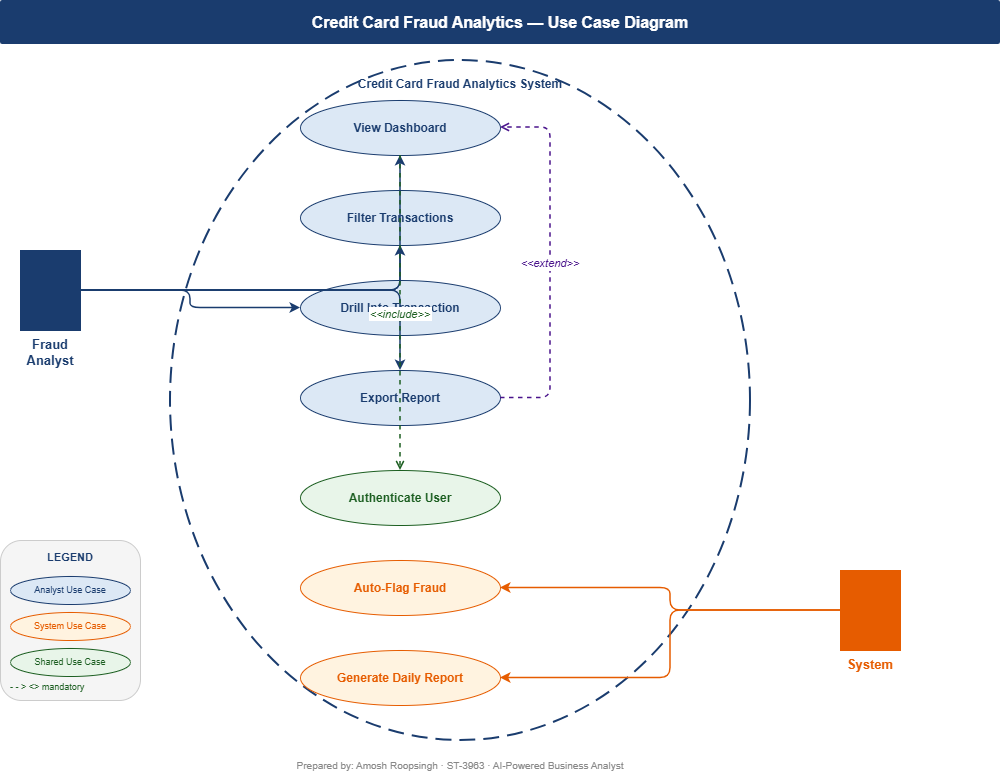

The diagram above was exported from draw.io. Its source (the exported page's mxGraphModel, read from the mxfile embedded in the PNG):
<mxGraphModel dx="1169" dy="1022" grid="1" gridSize="10" guides="1" tooltips="1" connect="1" arrows="1" fold="1" page="1" pageScale="1" pageWidth="1169" pageHeight="827" math="0" shadow="0">
  <root>
    <mxCell id="0" />
    <mxCell id="1" parent="0" />
    <mxCell id="title" parent="1" style="text;html=1;strokeColor=none;fillColor=#1A3C6E;align=center;verticalAlign=middle;whiteSpace=wrap;rounded=1;fontColor=#FFFFFF;fontSize=16;fontStyle=1;arcSize=5;" value="Credit Card Fraud Analytics — Use Case Diagram" vertex="1">
      <mxGeometry height="44" width="1000" x="80" y="20" as="geometry" />
    </mxCell>
    <mxCell id="boundary" parent="1" style="points=[[0,0],[0.25,0],[0.5,0],[0.75,0],[1,0],[1,0.25],[1,0.5],[1,0.75],[1,1],[0.75,1],[0.5,1],[0.25,1],[0,1],[0,0.75],[0,0.5],[0,0.25]];shape=mxgraph.flowchart.start_2;fillColor=none;strokeColor=#1A3C6E;dashed=1;dashPattern=8 4;strokeWidth=2;fontStyle=1;fontSize=12;fontColor=#1A3C6E;verticalAlign=top;spacingTop=10;" value="Credit Card Fraud Analytics System" vertex="1">
      <mxGeometry height="680" width="580" x="250" y="80" as="geometry" />
    </mxCell>
    <mxCell id="uc1" parent="1" style="ellipse;whiteSpace=wrap;html=1;fillColor=#DCE8F5;strokeColor=#1A3C6E;fontColor=#1A3C6E;fontStyle=1;fontSize=12;" value="View Dashboard" vertex="1">
      <mxGeometry height="55" width="200" x="380" y="120" as="geometry" />
    </mxCell>
    <mxCell id="uc2" parent="1" style="ellipse;whiteSpace=wrap;html=1;fillColor=#DCE8F5;strokeColor=#1A3C6E;fontColor=#1A3C6E;fontStyle=1;fontSize=12;" value="Filter Transactions" vertex="1">
      <mxGeometry height="55" width="200" x="380" y="210" as="geometry" />
    </mxCell>
    <mxCell id="uc3" parent="1" style="ellipse;whiteSpace=wrap;html=1;fillColor=#DCE8F5;strokeColor=#1A3C6E;fontColor=#1A3C6E;fontStyle=1;fontSize=12;" value="Drill Into Transaction" vertex="1">
      <mxGeometry height="55" width="200" x="380" y="300" as="geometry" />
    </mxCell>
    <mxCell id="uc4" parent="1" style="ellipse;whiteSpace=wrap;html=1;fillColor=#DCE8F5;strokeColor=#1A3C6E;fontColor=#1A3C6E;fontStyle=1;fontSize=12;" value="Export Report" vertex="1">
      <mxGeometry height="55" width="200" x="380" y="390" as="geometry" />
    </mxCell>
    <mxCell id="uc5" parent="1" style="ellipse;whiteSpace=wrap;html=1;fillColor=#E8F5E9;strokeColor=#1b5e20;fontColor=#1b5e20;fontStyle=1;fontSize=12;" value="Authenticate User" vertex="1">
      <mxGeometry height="55" width="200" x="380" y="490" as="geometry" />
    </mxCell>
    <mxCell id="uc6" parent="1" style="ellipse;whiteSpace=wrap;html=1;fillColor=#FFF3E0;strokeColor=#E65C00;fontColor=#E65C00;fontStyle=1;fontSize=12;" value="Auto-Flag Fraud" vertex="1">
      <mxGeometry height="55" width="200" x="380" y="580" as="geometry" />
    </mxCell>
    <mxCell id="uc7" parent="1" style="ellipse;whiteSpace=wrap;html=1;fillColor=#FFF3E0;strokeColor=#E65C00;fontColor=#E65C00;fontStyle=1;fontSize=12;" value="Generate Daily Report" vertex="1">
      <mxGeometry height="55" width="200" x="380" y="670" as="geometry" />
    </mxCell>
    <mxCell id="analyst" parent="1" style="shape=mxgraph.flowchart.actor;whiteSpace=wrap;html=1;fillColor=#1A3C6E;strokeColor=#1A3C6E;fontColor=#1A3C6E;fontStyle=1;fontSize=13;labelPosition=center;verticalLabelPosition=bottom;verticalAlign=top;" value="Fraud Analyst" vertex="1">
      <mxGeometry height="80" width="60" x="100" y="270" as="geometry" />
    </mxCell>
    <mxCell id="system" parent="1" style="shape=mxgraph.flowchart.actor;whiteSpace=wrap;html=1;fillColor=#E65C00;strokeColor=#E65C00;fontColor=#E65C00;fontStyle=1;fontSize=13;labelPosition=center;verticalLabelPosition=bottom;verticalAlign=top;" value="System" vertex="1">
      <mxGeometry height="80" width="60" x="920" y="590" as="geometry" />
    </mxCell>
    <mxCell id="a_uc1" edge="1" parent="1" source="analyst" style="edgeStyle=orthogonalEdgeStyle;strokeColor=#1A3C6E;strokeWidth=1.5;" target="uc1">
      <mxGeometry relative="1" as="geometry" />
    </mxCell>
    <mxCell id="a_uc2" edge="1" parent="1" source="analyst" style="edgeStyle=orthogonalEdgeStyle;strokeColor=#1A3C6E;strokeWidth=1.5;" target="uc2">
      <mxGeometry relative="1" as="geometry" />
    </mxCell>
    <mxCell id="a_uc3" edge="1" parent="1" source="analyst" style="edgeStyle=orthogonalEdgeStyle;strokeColor=#1A3C6E;strokeWidth=1.5;" target="uc3">
      <mxGeometry relative="1" as="geometry" />
    </mxCell>
    <mxCell id="a_uc4" edge="1" parent="1" source="analyst" style="edgeStyle=orthogonalEdgeStyle;strokeColor=#1A3C6E;strokeWidth=1.5;" target="uc4">
      <mxGeometry relative="1" as="geometry" />
    </mxCell>
    <mxCell id="s_uc6" edge="1" parent="1" source="system" style="edgeStyle=orthogonalEdgeStyle;strokeColor=#E65C00;strokeWidth=1.5;" target="uc6">
      <mxGeometry relative="1" as="geometry" />
    </mxCell>
    <mxCell id="s_uc7" edge="1" parent="1" source="system" style="edgeStyle=orthogonalEdgeStyle;strokeColor=#E65C00;strokeWidth=1.5;" target="uc7">
      <mxGeometry relative="1" as="geometry" />
    </mxCell>
    <mxCell id="inc1" edge="1" parent="1" source="uc1" style="edgeStyle=orthogonalEdgeStyle;dashed=1;endArrow=open;endFill=0;strokeColor=#1b5e20;fontColor=#1b5e20;fontStyle=2;fontSize=11;strokeWidth=1.5;" target="uc5" value="&lt;&lt;include&gt;&gt;">
      <mxGeometry relative="1" as="geometry" />
    </mxCell>
    <mxCell id="ext1" edge="1" parent="1" source="uc4" style="edgeStyle=orthogonalEdgeStyle;dashed=1;endArrow=open;endFill=0;strokeColor=#4a148c;fontColor=#4a148c;fontStyle=2;fontSize=11;strokeWidth=1.5;" target="uc1" value="&lt;&lt;extend&gt;&gt;">
      <mxGeometry relative="1" as="geometry">
        <Array as="points">
          <mxPoint x="630" y="417" />
          <mxPoint x="630" y="147" />
        </Array>
      </mxGeometry>
    </mxCell>
    <mxCell id="leg_box" parent="1" style="rounded=1;whiteSpace=wrap;html=1;fillColor=#F5F5F5;strokeColor=#CCCCCC;strokeWidth=1;" value="" vertex="1">
      <mxGeometry height="160" width="140" x="80" y="560" as="geometry" />
    </mxCell>
    <mxCell id="leg_title" parent="1" style="text;html=1;strokeColor=none;fillColor=none;align=center;verticalAlign=middle;whiteSpace=wrap;rounded=0;fontStyle=1;fontSize=11;fontColor=#1A3C6E;" value="LEGEND" vertex="1">
      <mxGeometry height="24" width="140" x="80" y="565" as="geometry" />
    </mxCell>
    <mxCell id="leg_a" parent="1" style="ellipse;whiteSpace=wrap;html=1;fillColor=#DCE8F5;strokeColor=#1A3C6E;fontColor=#1A3C6E;fontSize=9;" value="Analyst Use Case" vertex="1">
      <mxGeometry height="28" width="120" x="90" y="596" as="geometry" />
    </mxCell>
    <mxCell id="leg_s" parent="1" style="ellipse;whiteSpace=wrap;html=1;fillColor=#FFF3E0;strokeColor=#E65C00;fontColor=#E65C00;fontSize=9;" value="System Use Case" vertex="1">
      <mxGeometry height="28" width="120" x="90" y="632" as="geometry" />
    </mxCell>
    <mxCell id="leg_sh" parent="1" style="ellipse;whiteSpace=wrap;html=1;fillColor=#E8F5E9;strokeColor=#1b5e20;fontColor=#1b5e20;fontSize=9;" value="Shared Use Case" vertex="1">
      <mxGeometry height="28" width="120" x="90" y="668" as="geometry" />
    </mxCell>
    <mxCell id="leg_inc" parent="1" style="text;html=1;strokeColor=none;fillColor=none;align=left;verticalAlign=middle;whiteSpace=wrap;rounded=0;fontSize=9;fontColor=#1b5e20;" value="- - &gt; &lt;&lt;include&gt;&gt; mandatory" vertex="1">
      <mxGeometry height="14" width="130" x="88" y="700" as="geometry" />
    </mxCell>
    <mxCell id="author" parent="1" style="text;html=1;strokeColor=none;fillColor=none;align=center;verticalAlign=middle;whiteSpace=wrap;rounded=0;fontSize=10;fontColor=#888888;" value="Prepared by: Amosh Roopsingh · ST-3963 · AI-Powered Business Analyst" vertex="1">
      <mxGeometry height="20" width="580" x="250" y="775" as="geometry" />
    </mxCell>
  </root>
</mxGraphModel>